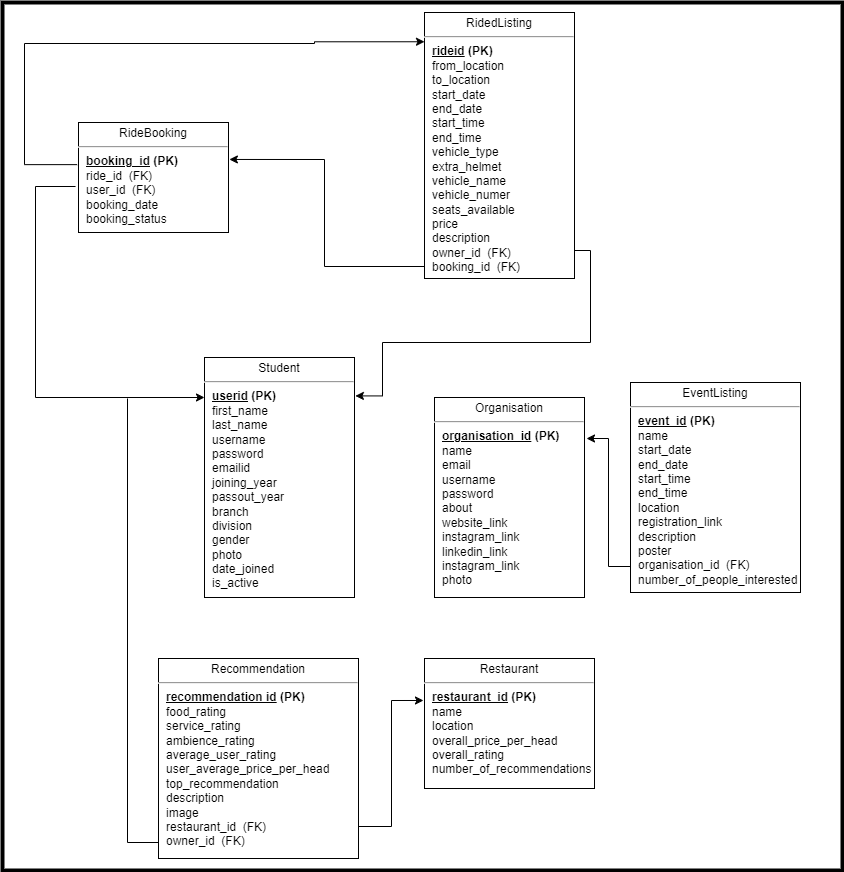

The diagram above was exported from draw.io. Its source (the exported page's mxGraphModel, read from the mxfile embedded in the PNG):
<mxGraphModel dx="3149" dy="1921" grid="1" gridSize="4" guides="1" tooltips="1" connect="1" arrows="1" fold="1" page="1" pageScale="1" pageWidth="1100" pageHeight="850" background="none" math="0" shadow="0">
  <root>
    <mxCell id="0" />
    <mxCell id="1" parent="0" />
    <mxCell id="24794b860abc3c2d-1" value="&lt;p style=&quot;margin: 4px 0px 0px; text-align: center;&quot;&gt;Student&lt;/p&gt;&lt;hr&gt;&lt;p style=&quot;margin: 0px ; margin-left: 8px&quot;&gt;&lt;b&gt;&lt;u&gt;userid&lt;/u&gt; (PK)&lt;/b&gt;&lt;br&gt;first_name&lt;br&gt;last_name&lt;/p&gt;&lt;p style=&quot;margin: 0px ; margin-left: 8px&quot;&gt;username&lt;br&gt;&lt;/p&gt;&lt;p style=&quot;margin: 0px ; margin-left: 8px&quot;&gt;password&lt;br&gt;&lt;/p&gt;&lt;p style=&quot;margin: 0px ; margin-left: 8px&quot;&gt;emailid&lt;/p&gt;&lt;p style=&quot;margin: 0px ; margin-left: 8px&quot;&gt;joining_year&lt;/p&gt;&lt;p style=&quot;margin: 0px ; margin-left: 8px&quot;&gt;passout_year&lt;/p&gt;&lt;p style=&quot;margin: 0px ; margin-left: 8px&quot;&gt;branch&lt;/p&gt;&lt;p style=&quot;margin: 0px ; margin-left: 8px&quot;&gt;division&lt;/p&gt;&lt;p style=&quot;margin: 0px ; margin-left: 8px&quot;&gt;gender&lt;/p&gt;&lt;p style=&quot;margin: 0px ; margin-left: 8px&quot;&gt;photo&lt;/p&gt;&lt;p style=&quot;margin: 0px ; margin-left: 8px&quot;&gt;date_joined&lt;/p&gt;&lt;p style=&quot;margin: 0px ; margin-left: 8px&quot;&gt;is_active&lt;/p&gt;" style="verticalAlign=top;align=left;overflow=fill;fontSize=12;fontFamily=Helvetica;html=1;rounded=0;shadow=0;comic=0;labelBackgroundColor=none;strokeWidth=1" parent="1" vertex="1">
      <mxGeometry x="-370" y="115" width="150" height="240" as="geometry" />
    </mxCell>
    <mxCell id="5JkHT3Ut8EcRTSLTAwqF-2" value="&lt;p style=&quot;margin: 4px 0px 0px; text-align: center;&quot;&gt;RidedListing&lt;/p&gt;&lt;hr&gt;&lt;p style=&quot;margin: 0px ; margin-left: 8px&quot;&gt;&lt;b&gt;&lt;u&gt;rideid&lt;/u&gt; (PK)&lt;/b&gt;&lt;br&gt;from_location&lt;/p&gt;&lt;p style=&quot;margin: 0px ; margin-left: 8px&quot;&gt;to_location&lt;/p&gt;&lt;p style=&quot;margin: 0px ; margin-left: 8px&quot;&gt;start_date&lt;/p&gt;&lt;p style=&quot;margin: 0px ; margin-left: 8px&quot;&gt;end_date&lt;/p&gt;&lt;p style=&quot;margin: 0px ; margin-left: 8px&quot;&gt;start_time&lt;/p&gt;&lt;p style=&quot;margin: 0px ; margin-left: 8px&quot;&gt;end_time&lt;/p&gt;&lt;p style=&quot;margin: 0px ; margin-left: 8px&quot;&gt;vehicle_type&lt;/p&gt;&lt;p style=&quot;margin: 0px ; margin-left: 8px&quot;&gt;extra_helmet&lt;/p&gt;&lt;p style=&quot;margin: 0px ; margin-left: 8px&quot;&gt;vehicle_name&lt;/p&gt;&lt;p style=&quot;margin: 0px ; margin-left: 8px&quot;&gt;vehicle_numer&lt;/p&gt;&lt;p style=&quot;margin: 0px ; margin-left: 8px&quot;&gt;seats_available&lt;/p&gt;&lt;p style=&quot;margin: 0px ; margin-left: 8px&quot;&gt;price&lt;/p&gt;&lt;p style=&quot;margin: 0px ; margin-left: 8px&quot;&gt;description&lt;/p&gt;&lt;p style=&quot;margin: 0px ; margin-left: 8px&quot;&gt;owner_id&amp;nbsp; (FK)&lt;/p&gt;&lt;p style=&quot;margin: 0px ; margin-left: 8px&quot;&gt;booking_id&amp;nbsp; (FK)&lt;/p&gt;" style="verticalAlign=top;align=left;overflow=fill;fontSize=12;fontFamily=Helvetica;html=1;rounded=0;shadow=0;comic=0;labelBackgroundColor=none;strokeWidth=1" parent="1" vertex="1">
      <mxGeometry x="-150" y="-230" width="150" height="266" as="geometry" />
    </mxCell>
    <mxCell id="5JkHT3Ut8EcRTSLTAwqF-3" value="&lt;p style=&quot;margin: 4px 0px 0px; text-align: center;&quot;&gt;Restaurant&lt;/p&gt;&lt;hr&gt;&lt;p style=&quot;margin: 0px ; margin-left: 8px&quot;&gt;&lt;b&gt;&lt;u&gt;restaurant_id&lt;/u&gt; (PK)&lt;/b&gt;&lt;br&gt;name&lt;/p&gt;&lt;p style=&quot;margin: 0px ; margin-left: 8px&quot;&gt;location&lt;/p&gt;&lt;p style=&quot;margin: 0px ; margin-left: 8px&quot;&gt;overall_price_per_head&lt;/p&gt;&lt;p style=&quot;margin: 0px ; margin-left: 8px&quot;&gt;overall_rating&lt;/p&gt;&lt;p style=&quot;margin: 0px ; margin-left: 8px&quot;&gt;number_of_recommendations&lt;/p&gt;&lt;p style=&quot;margin: 0px ; margin-left: 8px&quot;&gt;&lt;br&gt;&lt;/p&gt;" style="verticalAlign=top;align=left;overflow=fill;fontSize=12;fontFamily=Helvetica;html=1;rounded=0;shadow=0;comic=0;labelBackgroundColor=none;strokeWidth=1" parent="1" vertex="1">
      <mxGeometry x="-150" y="416" width="170" height="130" as="geometry" />
    </mxCell>
    <mxCell id="5JkHT3Ut8EcRTSLTAwqF-18" style="edgeStyle=orthogonalEdgeStyle;rounded=0;orthogonalLoop=1;jettySize=auto;html=1;endArrow=none;endFill=0;" parent="1" source="5JkHT3Ut8EcRTSLTAwqF-4" edge="1">
      <mxGeometry relative="1" as="geometry">
        <mxPoint x="-448" y="156" as="targetPoint" />
        <Array as="points">
          <mxPoint x="-447" y="600" />
          <mxPoint x="-447" y="156" />
        </Array>
      </mxGeometry>
    </mxCell>
    <mxCell id="5JkHT3Ut8EcRTSLTAwqF-4" value="&lt;p style=&quot;margin: 4px 0px 0px; text-align: center;&quot;&gt;Recommendation&lt;/p&gt;&lt;hr&gt;&lt;p style=&quot;margin: 0px ; margin-left: 8px&quot;&gt;&lt;b&gt;&lt;u&gt;recommendation id&lt;/u&gt; (PK)&lt;/b&gt;&lt;br&gt;food_rating&lt;/p&gt;&lt;p style=&quot;margin: 0px ; margin-left: 8px&quot;&gt;service_rating&lt;/p&gt;&lt;p style=&quot;margin: 0px ; margin-left: 8px&quot;&gt;ambience_rating&lt;/p&gt;&lt;p style=&quot;margin: 0px ; margin-left: 8px&quot;&gt;average_user_rating&lt;/p&gt;&lt;p style=&quot;margin: 0px ; margin-left: 8px&quot;&gt;user_average_price_per_head&lt;/p&gt;&lt;p style=&quot;margin: 0px ; margin-left: 8px&quot;&gt;top_recommendation&lt;/p&gt;&lt;p style=&quot;margin: 0px ; margin-left: 8px&quot;&gt;description&lt;/p&gt;&lt;p style=&quot;margin: 0px ; margin-left: 8px&quot;&gt;image&lt;/p&gt;&lt;p style=&quot;margin: 0px ; margin-left: 8px&quot;&gt;restaurant_id&amp;nbsp; (FK)&lt;/p&gt;&lt;p style=&quot;margin: 0px ; margin-left: 8px&quot;&gt;owner_id&amp;nbsp; (FK)&lt;/p&gt;" style="verticalAlign=top;align=left;overflow=fill;fontSize=12;fontFamily=Helvetica;html=1;rounded=0;shadow=0;comic=0;labelBackgroundColor=none;strokeWidth=1" parent="1" vertex="1">
      <mxGeometry x="-416" y="416" width="200" height="200" as="geometry" />
    </mxCell>
    <mxCell id="5JkHT3Ut8EcRTSLTAwqF-5" value="&lt;p style=&quot;margin: 4px 0px 0px; text-align: center;&quot;&gt;RideBooking&lt;/p&gt;&lt;hr&gt;&lt;p style=&quot;margin: 0px ; margin-left: 8px&quot;&gt;&lt;b&gt;&lt;u&gt;booking_id&lt;/u&gt; (PK)&lt;/b&gt;&lt;br&gt;ride_id&amp;nbsp; (FK)&lt;/p&gt;&lt;p style=&quot;margin: 0px ; margin-left: 8px&quot;&gt;user_id&amp;nbsp; (FK)&lt;/p&gt;&lt;p style=&quot;margin: 0px ; margin-left: 8px&quot;&gt;booking_date&lt;/p&gt;&lt;p style=&quot;margin: 0px ; margin-left: 8px&quot;&gt;booking_status&lt;/p&gt;" style="verticalAlign=top;align=left;overflow=fill;fontSize=12;fontFamily=Helvetica;html=1;rounded=0;shadow=0;comic=0;labelBackgroundColor=none;strokeWidth=1" parent="1" vertex="1">
      <mxGeometry x="-496" y="-120" width="150" height="110" as="geometry" />
    </mxCell>
    <mxCell id="5JkHT3Ut8EcRTSLTAwqF-6" value="&lt;p style=&quot;margin: 4px 0px 0px; text-align: center;&quot;&gt;Organisation&lt;/p&gt;&lt;hr&gt;&lt;p style=&quot;margin: 0px ; margin-left: 8px&quot;&gt;&lt;b&gt;&lt;u&gt;organisation_id&lt;/u&gt; (PK)&lt;/b&gt;&lt;br&gt;name&lt;br&gt;email&lt;/p&gt;&lt;p style=&quot;margin: 0px ; margin-left: 8px&quot;&gt;username&lt;br&gt;&lt;/p&gt;&lt;p style=&quot;margin: 0px ; margin-left: 8px&quot;&gt;password&lt;br&gt;&lt;/p&gt;&lt;p style=&quot;margin: 0px ; margin-left: 8px&quot;&gt;about&lt;/p&gt;&lt;p style=&quot;margin: 0px ; margin-left: 8px&quot;&gt;website_link&lt;/p&gt;&lt;p style=&quot;margin: 0px ; margin-left: 8px&quot;&gt;instagram_link&lt;/p&gt;&lt;p style=&quot;margin: 0px ; margin-left: 8px&quot;&gt;linkedin_link&lt;/p&gt;&lt;p style=&quot;margin: 0px ; margin-left: 8px&quot;&gt;instagram_link&lt;/p&gt;&lt;p style=&quot;margin: 0px ; margin-left: 8px&quot;&gt;photo&lt;br&gt;&lt;/p&gt;" style="verticalAlign=top;align=left;overflow=fill;fontSize=12;fontFamily=Helvetica;html=1;rounded=0;shadow=0;comic=0;labelBackgroundColor=none;strokeWidth=1" parent="1" vertex="1">
      <mxGeometry x="-140" y="155" width="150" height="200" as="geometry" />
    </mxCell>
    <mxCell id="5JkHT3Ut8EcRTSLTAwqF-20" style="edgeStyle=orthogonalEdgeStyle;rounded=0;orthogonalLoop=1;jettySize=auto;html=1;" parent="1" source="5JkHT3Ut8EcRTSLTAwqF-7" edge="1">
      <mxGeometry relative="1" as="geometry">
        <mxPoint x="12" y="196" as="targetPoint" />
        <Array as="points">
          <mxPoint x="34" y="324" />
          <mxPoint x="34" y="196" />
        </Array>
      </mxGeometry>
    </mxCell>
    <mxCell id="5JkHT3Ut8EcRTSLTAwqF-7" value="&lt;p style=&quot;margin: 4px 0px 0px; text-align: center;&quot;&gt;EventListing&lt;/p&gt;&lt;hr&gt;&lt;p style=&quot;margin: 0px ; margin-left: 8px&quot;&gt;&lt;b&gt;&lt;u&gt;event_id&lt;/u&gt; (PK)&lt;/b&gt;&lt;br&gt;&lt;/p&gt;&lt;p style=&quot;margin: 0px ; margin-left: 8px&quot;&gt;name&lt;/p&gt;&lt;p style=&quot;margin: 0px ; margin-left: 8px&quot;&gt;start_date&lt;/p&gt;&lt;p style=&quot;margin: 0px ; margin-left: 8px&quot;&gt;end_date&lt;/p&gt;&lt;p style=&quot;margin: 0px ; margin-left: 8px&quot;&gt;start_time&lt;/p&gt;&lt;p style=&quot;margin: 0px ; margin-left: 8px&quot;&gt;end_time&lt;/p&gt;&lt;p style=&quot;margin: 0px ; margin-left: 8px&quot;&gt;location&lt;/p&gt;&lt;p style=&quot;margin: 0px ; margin-left: 8px&quot;&gt;registration_link&lt;/p&gt;&lt;p style=&quot;margin: 0px ; margin-left: 8px&quot;&gt;description&lt;/p&gt;&lt;p style=&quot;margin: 0px ; margin-left: 8px&quot;&gt;poster&lt;/p&gt;&lt;p style=&quot;margin: 0px ; margin-left: 8px&quot;&gt;organisation_id&amp;nbsp; (FK)&lt;/p&gt;&lt;p style=&quot;margin: 0px ; margin-left: 8px&quot;&gt;number_of_people_interested&lt;/p&gt;" style="verticalAlign=top;align=left;overflow=fill;fontSize=12;fontFamily=Helvetica;html=1;rounded=0;shadow=0;comic=0;labelBackgroundColor=none;strokeWidth=1" parent="1" vertex="1">
      <mxGeometry x="56" y="140" width="170" height="210" as="geometry" />
    </mxCell>
    <mxCell id="5JkHT3Ut8EcRTSLTAwqF-9" style="edgeStyle=orthogonalEdgeStyle;rounded=0;orthogonalLoop=1;jettySize=auto;html=1;entryX=0;entryY=0.11;entryDx=0;entryDy=0;entryPerimeter=0;labelBorderColor=default;exitX=-0.009;exitY=0.383;exitDx=0;exitDy=0;exitPerimeter=0;" parent="1" source="5JkHT3Ut8EcRTSLTAwqF-5" target="5JkHT3Ut8EcRTSLTAwqF-2" edge="1">
      <mxGeometry relative="1" as="geometry">
        <mxPoint x="-510" y="-78.9885057471264" as="sourcePoint" />
        <mxPoint x="-159.54999999999995" y="-196.918" as="targetPoint" />
        <Array as="points">
          <mxPoint x="-550" y="-78" />
          <mxPoint x="-550" y="-199" />
          <mxPoint x="-260" y="-199" />
          <mxPoint x="-260" y="-201" />
        </Array>
      </mxGeometry>
    </mxCell>
    <mxCell id="5JkHT3Ut8EcRTSLTAwqF-11" style="edgeStyle=orthogonalEdgeStyle;rounded=0;orthogonalLoop=1;jettySize=auto;html=1;entryX=-0.007;entryY=0.175;entryDx=0;entryDy=0;entryPerimeter=0;" parent="1" edge="1">
      <mxGeometry relative="1" as="geometry">
        <mxPoint x="-498.95" y="-56" as="sourcePoint" />
        <mxPoint x="-369.99999999999994" y="155" as="targetPoint" />
        <Array as="points">
          <mxPoint x="-538.95" y="-56" />
          <mxPoint x="-538.95" y="155" />
        </Array>
      </mxGeometry>
    </mxCell>
    <mxCell id="5JkHT3Ut8EcRTSLTAwqF-15" style="edgeStyle=orthogonalEdgeStyle;rounded=0;orthogonalLoop=1;jettySize=auto;html=1;entryX=1.006;entryY=0.16;entryDx=0;entryDy=0;entryPerimeter=0;" parent="1" source="5JkHT3Ut8EcRTSLTAwqF-2" target="24794b860abc3c2d-1" edge="1">
      <mxGeometry relative="1" as="geometry">
        <Array as="points">
          <mxPoint x="16" y="8" />
          <mxPoint x="16" y="100" />
          <mxPoint x="-192" y="100" />
          <mxPoint x="-192" y="153" />
        </Array>
      </mxGeometry>
    </mxCell>
    <mxCell id="5JkHT3Ut8EcRTSLTAwqF-16" style="edgeStyle=orthogonalEdgeStyle;rounded=0;orthogonalLoop=1;jettySize=auto;html=1;entryX=1.006;entryY=0.336;entryDx=0;entryDy=0;entryPerimeter=0;" parent="1" source="5JkHT3Ut8EcRTSLTAwqF-2" target="5JkHT3Ut8EcRTSLTAwqF-5" edge="1">
      <mxGeometry relative="1" as="geometry">
        <Array as="points">
          <mxPoint x="-250" y="24" />
          <mxPoint x="-250" y="-83" />
        </Array>
      </mxGeometry>
    </mxCell>
    <mxCell id="5JkHT3Ut8EcRTSLTAwqF-17" style="edgeStyle=orthogonalEdgeStyle;rounded=0;orthogonalLoop=1;jettySize=auto;html=1;entryX=-0.006;entryY=0.323;entryDx=0;entryDy=0;entryPerimeter=0;" parent="1" source="5JkHT3Ut8EcRTSLTAwqF-4" target="5JkHT3Ut8EcRTSLTAwqF-3" edge="1">
      <mxGeometry relative="1" as="geometry">
        <Array as="points">
          <mxPoint x="-183" y="584" />
          <mxPoint x="-183" y="458" />
        </Array>
      </mxGeometry>
    </mxCell>
    <mxCell id="5JkHT3Ut8EcRTSLTAwqF-21" value="" style="rounded=0;whiteSpace=wrap;html=1;fillColor=none;perimeterSpacing=1;strokeWidth=4;" parent="1" vertex="1">
      <mxGeometry x="-572" y="-240" width="840" height="868" as="geometry" />
    </mxCell>
  </root>
</mxGraphModel>